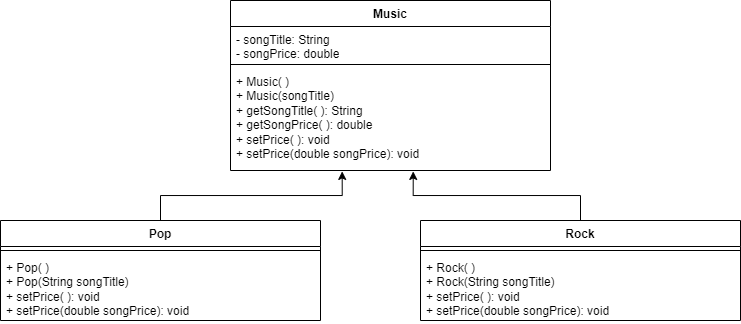

The diagram above was exported from draw.io. Its source (the exported page's mxGraphModel, read from the mxfile embedded in the PNG):
<mxGraphModel dx="1130" dy="546" grid="1" gridSize="10" guides="1" tooltips="1" connect="1" arrows="1" fold="1" page="1" pageScale="1" pageWidth="850" pageHeight="1100" math="0" shadow="0">
  <root>
    <mxCell id="0" />
    <mxCell id="1" parent="0" />
    <mxCell id="2" value="Music" style="swimlane;fontStyle=1;align=center;verticalAlign=top;childLayout=stackLayout;horizontal=1;startSize=26;horizontalStack=0;resizeParent=1;resizeParentMax=0;resizeLast=0;collapsible=1;marginBottom=0;whiteSpace=wrap;html=1;" vertex="1" parent="1">
      <mxGeometry x="1050" y="1070" width="320" height="170" as="geometry" />
    </mxCell>
    <mxCell id="3" value="- songTitle: String&lt;div&gt;- songPrice: double&lt;/div&gt;" style="text;strokeColor=none;fillColor=none;align=left;verticalAlign=top;spacingLeft=4;spacingRight=4;overflow=hidden;rotatable=0;points=[[0,0.5],[1,0.5]];portConstraint=eastwest;whiteSpace=wrap;html=1;" vertex="1" parent="2">
      <mxGeometry y="26" width="320" height="34" as="geometry" />
    </mxCell>
    <mxCell id="4" value="" style="line;strokeWidth=1;fillColor=none;align=left;verticalAlign=middle;spacingTop=-1;spacingLeft=3;spacingRight=3;rotatable=0;labelPosition=right;points=[];portConstraint=eastwest;strokeColor=inherit;" vertex="1" parent="2">
      <mxGeometry y="60" width="320" height="8" as="geometry" />
    </mxCell>
    <mxCell id="5" value="+ Music( )&lt;div&gt;+ Music(songTitle)&lt;/div&gt;&lt;div&gt;+ getSongTitle( ): String&lt;br&gt;&lt;/div&gt;&lt;div&gt;+ getSongPrice( ): double&lt;/div&gt;&lt;div&gt;+ setPrice( ): void&lt;/div&gt;&lt;div&gt;+ setPrice(double songPrice): void&lt;/div&gt;" style="text;strokeColor=none;fillColor=none;align=left;verticalAlign=top;spacingLeft=4;spacingRight=4;overflow=hidden;rotatable=0;points=[[0,0.5],[1,0.5]];portConstraint=eastwest;whiteSpace=wrap;html=1;" vertex="1" parent="2">
      <mxGeometry y="68" width="320" height="102" as="geometry" />
    </mxCell>
    <mxCell id="6" value="Pop" style="swimlane;fontStyle=1;align=center;verticalAlign=top;childLayout=stackLayout;horizontal=1;startSize=26;horizontalStack=0;resizeParent=1;resizeParentMax=0;resizeLast=0;collapsible=1;marginBottom=0;whiteSpace=wrap;html=1;" vertex="1" parent="1">
      <mxGeometry x="820" y="1290" width="320" height="100" as="geometry" />
    </mxCell>
    <mxCell id="7" value="" style="line;strokeWidth=1;fillColor=none;align=left;verticalAlign=middle;spacingTop=-1;spacingLeft=3;spacingRight=3;rotatable=0;labelPosition=right;points=[];portConstraint=eastwest;strokeColor=inherit;" vertex="1" parent="6">
      <mxGeometry y="26" width="320" height="8" as="geometry" />
    </mxCell>
    <mxCell id="8" value="+ Pop( )&lt;div&gt;+ Pop(String songTitle)&lt;/div&gt;&lt;div&gt;+ setPrice( ): void&lt;/div&gt;&lt;div&gt;+ setPrice(double songPrice): void&lt;/div&gt;" style="text;strokeColor=none;fillColor=none;align=left;verticalAlign=top;spacingLeft=4;spacingRight=4;overflow=hidden;rotatable=0;points=[[0,0.5],[1,0.5]];portConstraint=eastwest;whiteSpace=wrap;html=1;" vertex="1" parent="6">
      <mxGeometry y="34" width="320" height="66" as="geometry" />
    </mxCell>
    <mxCell id="9" value="Rock" style="swimlane;fontStyle=1;align=center;verticalAlign=top;childLayout=stackLayout;horizontal=1;startSize=26;horizontalStack=0;resizeParent=1;resizeParentMax=0;resizeLast=0;collapsible=1;marginBottom=0;whiteSpace=wrap;html=1;" vertex="1" parent="1">
      <mxGeometry x="1240" y="1290" width="320" height="100" as="geometry" />
    </mxCell>
    <mxCell id="10" value="" style="line;strokeWidth=1;fillColor=none;align=left;verticalAlign=middle;spacingTop=-1;spacingLeft=3;spacingRight=3;rotatable=0;labelPosition=right;points=[];portConstraint=eastwest;strokeColor=inherit;" vertex="1" parent="9">
      <mxGeometry y="26" width="320" height="8" as="geometry" />
    </mxCell>
    <mxCell id="11" value="+ Rock( )&lt;div&gt;+ Rock(String songTitle)&lt;/div&gt;&lt;div&gt;+ setPrice( ): void&lt;/div&gt;&lt;div&gt;+ setPrice(double songPrice): void&lt;/div&gt;" style="text;strokeColor=none;fillColor=none;align=left;verticalAlign=top;spacingLeft=4;spacingRight=4;overflow=hidden;rotatable=0;points=[[0,0.5],[1,0.5]];portConstraint=eastwest;whiteSpace=wrap;html=1;" vertex="1" parent="9">
      <mxGeometry y="34" width="320" height="66" as="geometry" />
    </mxCell>
    <mxCell id="12" style="edgeStyle=orthogonalEdgeStyle;rounded=0;orthogonalLoop=1;jettySize=auto;html=1;exitX=0.5;exitY=0;exitDx=0;exitDy=0;entryX=0.571;entryY=1.009;entryDx=0;entryDy=0;entryPerimeter=0;" edge="1" source="9" target="5" parent="1">
      <mxGeometry relative="1" as="geometry" />
    </mxCell>
    <mxCell id="13" style="edgeStyle=orthogonalEdgeStyle;rounded=0;orthogonalLoop=1;jettySize=auto;html=1;exitX=0.5;exitY=0;exitDx=0;exitDy=0;entryX=0.349;entryY=1.009;entryDx=0;entryDy=0;entryPerimeter=0;" edge="1" source="6" target="5" parent="1">
      <mxGeometry relative="1" as="geometry" />
    </mxCell>
  </root>
</mxGraphModel>